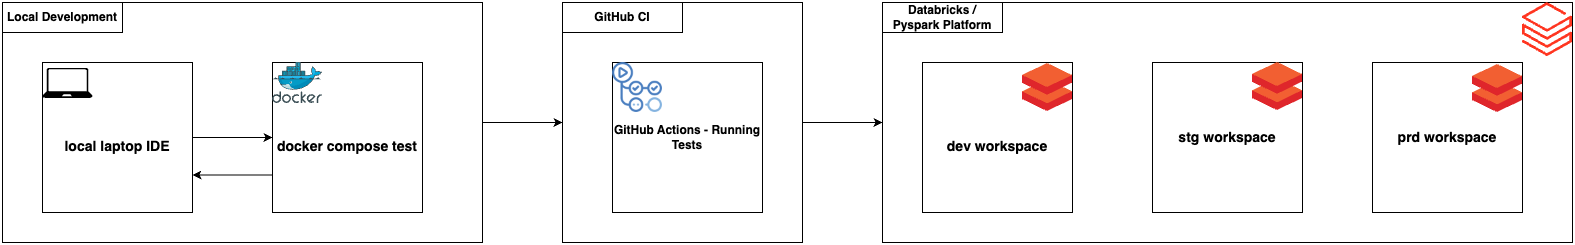

The diagram above was exported from draw.io. Its source (the exported page's mxGraphModel, read from the mxfile embedded in the PNG):
<mxGraphModel dx="1213" dy="670" grid="1" gridSize="10" guides="1" tooltips="1" connect="1" arrows="1" fold="1" page="1" pageScale="1" pageWidth="827" pageHeight="1169" math="0" shadow="0">
  <root>
    <mxCell id="0" />
    <mxCell id="1" parent="0" />
    <mxCell id="fEOLpChu80_UL_0jnK_X-25" style="edgeStyle=orthogonalEdgeStyle;rounded=0;orthogonalLoop=1;jettySize=auto;html=1;entryX=0;entryY=0.5;entryDx=0;entryDy=0;fontStyle=1" edge="1" parent="1" source="fEOLpChu80_UL_0jnK_X-1" target="fEOLpChu80_UL_0jnK_X-7">
      <mxGeometry relative="1" as="geometry" />
    </mxCell>
    <mxCell id="fEOLpChu80_UL_0jnK_X-1" value="" style="rounded=0;whiteSpace=wrap;html=1;fontStyle=1" vertex="1" parent="1">
      <mxGeometry x="80" y="120" width="480" height="240" as="geometry" />
    </mxCell>
    <mxCell id="fEOLpChu80_UL_0jnK_X-2" value="Local Development" style="rounded=0;whiteSpace=wrap;html=1;fontStyle=1" vertex="1" parent="1">
      <mxGeometry x="80" y="120" width="120" height="30" as="geometry" />
    </mxCell>
    <mxCell id="fEOLpChu80_UL_0jnK_X-23" style="edgeStyle=orthogonalEdgeStyle;rounded=0;orthogonalLoop=1;jettySize=auto;html=1;entryX=0;entryY=0.5;entryDx=0;entryDy=0;fontStyle=1" edge="1" parent="1" source="fEOLpChu80_UL_0jnK_X-3" target="fEOLpChu80_UL_0jnK_X-5">
      <mxGeometry relative="1" as="geometry" />
    </mxCell>
    <mxCell id="fEOLpChu80_UL_0jnK_X-3" value="&lt;font style=&quot;font-size: 14px;&quot;&gt;&lt;br&gt;local laptop IDE&lt;/font&gt;" style="rounded=0;whiteSpace=wrap;html=1;fontStyle=1" vertex="1" parent="1">
      <mxGeometry x="120" y="180" width="150" height="150" as="geometry" />
    </mxCell>
    <mxCell id="fEOLpChu80_UL_0jnK_X-4" value="" style="verticalLabelPosition=bottom;html=1;verticalAlign=top;align=center;strokeColor=none;fillColor=#000000;shape=mxgraph.azure.laptop;pointerEvents=1;fontStyle=1" vertex="1" parent="1">
      <mxGeometry x="120" y="185.5" width="50" height="30" as="geometry" />
    </mxCell>
    <mxCell id="fEOLpChu80_UL_0jnK_X-24" style="edgeStyle=orthogonalEdgeStyle;rounded=0;orthogonalLoop=1;jettySize=auto;html=1;exitX=0;exitY=0.75;exitDx=0;exitDy=0;entryX=1;entryY=0.75;entryDx=0;entryDy=0;fontStyle=1" edge="1" parent="1" source="fEOLpChu80_UL_0jnK_X-5" target="fEOLpChu80_UL_0jnK_X-3">
      <mxGeometry relative="1" as="geometry" />
    </mxCell>
    <mxCell id="fEOLpChu80_UL_0jnK_X-5" value="&lt;font style=&quot;font-size: 14px;&quot;&gt;&lt;br&gt;docker compose test&lt;/font&gt;" style="rounded=0;whiteSpace=wrap;html=1;fontStyle=1" vertex="1" parent="1">
      <mxGeometry x="350" y="180" width="150" height="150" as="geometry" />
    </mxCell>
    <mxCell id="fEOLpChu80_UL_0jnK_X-6" value="" style="image;sketch=0;aspect=fixed;html=1;points=[];align=center;fontSize=12;image=img/lib/mscae/Docker.svg;fontStyle=1" vertex="1" parent="1">
      <mxGeometry x="350" y="180" width="50" height="41" as="geometry" />
    </mxCell>
    <mxCell id="fEOLpChu80_UL_0jnK_X-26" style="edgeStyle=orthogonalEdgeStyle;rounded=0;orthogonalLoop=1;jettySize=auto;html=1;entryX=0;entryY=0.5;entryDx=0;entryDy=0;fontStyle=1" edge="1" parent="1" source="fEOLpChu80_UL_0jnK_X-7" target="fEOLpChu80_UL_0jnK_X-12">
      <mxGeometry relative="1" as="geometry" />
    </mxCell>
    <mxCell id="fEOLpChu80_UL_0jnK_X-7" value="" style="rounded=0;whiteSpace=wrap;html=1;fontStyle=1" vertex="1" parent="1">
      <mxGeometry x="640" y="120" width="240" height="240" as="geometry" />
    </mxCell>
    <mxCell id="fEOLpChu80_UL_0jnK_X-8" value="GitHub CI" style="rounded=0;whiteSpace=wrap;html=1;fontStyle=1" vertex="1" parent="1">
      <mxGeometry x="640" y="120" width="120" height="30" as="geometry" />
    </mxCell>
    <mxCell id="fEOLpChu80_UL_0jnK_X-9" value="GitHub Actions - Running Tests" style="rounded=0;whiteSpace=wrap;html=1;fontStyle=1" vertex="1" parent="1">
      <mxGeometry x="690" y="180" width="150" height="150" as="geometry" />
    </mxCell>
    <mxCell id="fEOLpChu80_UL_0jnK_X-11" value="" style="shape=image;verticalLabelPosition=bottom;labelBackgroundColor=default;verticalAlign=top;aspect=fixed;imageAspect=0;image=https://seeklogo.com/images/G/github-actions-logo-031704BDC6-seeklogo.com.png;fontStyle=1" vertex="1" parent="1">
      <mxGeometry x="690" y="180" width="50" height="50" as="geometry" />
    </mxCell>
    <mxCell id="fEOLpChu80_UL_0jnK_X-12" value="" style="rounded=0;whiteSpace=wrap;html=1;fontStyle=1" vertex="1" parent="1">
      <mxGeometry x="960" y="120" width="690" height="240" as="geometry" />
    </mxCell>
    <mxCell id="fEOLpChu80_UL_0jnK_X-13" value="Databricks / Pyspark Platform" style="rounded=0;whiteSpace=wrap;html=1;fontStyle=1" vertex="1" parent="1">
      <mxGeometry x="960" y="120" width="120" height="30" as="geometry" />
    </mxCell>
    <mxCell id="fEOLpChu80_UL_0jnK_X-14" value="&lt;font style=&quot;font-size: 14px;&quot;&gt;&lt;br&gt;dev workspace&lt;/font&gt;" style="rounded=0;whiteSpace=wrap;html=1;fontStyle=1" vertex="1" parent="1">
      <mxGeometry x="1000" y="180" width="150" height="150" as="geometry" />
    </mxCell>
    <mxCell id="fEOLpChu80_UL_0jnK_X-16" value="&lt;font style=&quot;font-size: 14px;&quot;&gt;stg workspace&lt;/font&gt;" style="rounded=0;whiteSpace=wrap;html=1;fontStyle=1" vertex="1" parent="1">
      <mxGeometry x="1230" y="180" width="150" height="150" as="geometry" />
    </mxCell>
    <mxCell id="fEOLpChu80_UL_0jnK_X-18" value="" style="image;aspect=fixed;html=1;points=[];align=center;fontSize=12;image=img/lib/azure2/analytics/Azure_Databricks.svg;fontStyle=1" vertex="1" parent="1">
      <mxGeometry x="1600" y="120" width="50" height="54.14" as="geometry" />
    </mxCell>
    <mxCell id="fEOLpChu80_UL_0jnK_X-19" value="&lt;font style=&quot;font-size: 14px;&quot;&gt;prd workspace&lt;/font&gt;" style="rounded=0;whiteSpace=wrap;html=1;fontStyle=1" vertex="1" parent="1">
      <mxGeometry x="1450" y="180" width="150" height="150" as="geometry" />
    </mxCell>
    <mxCell id="fEOLpChu80_UL_0jnK_X-20" value="" style="image;sketch=0;aspect=fixed;html=1;points=[];align=center;fontSize=12;image=img/lib/mscae/Databricks.svg;fontStyle=1" vertex="1" parent="1">
      <mxGeometry x="1100" y="181" width="50" height="48" as="geometry" />
    </mxCell>
    <mxCell id="fEOLpChu80_UL_0jnK_X-21" value="" style="image;sketch=0;aspect=fixed;html=1;points=[];align=center;fontSize=12;image=img/lib/mscae/Databricks.svg;fontStyle=1" vertex="1" parent="1">
      <mxGeometry x="1330" y="180" width="50" height="48" as="geometry" />
    </mxCell>
    <mxCell id="fEOLpChu80_UL_0jnK_X-22" value="" style="image;sketch=0;aspect=fixed;html=1;points=[];align=center;fontSize=12;image=img/lib/mscae/Databricks.svg;fontStyle=1" vertex="1" parent="1">
      <mxGeometry x="1550" y="182" width="50" height="48" as="geometry" />
    </mxCell>
  </root>
</mxGraphModel>